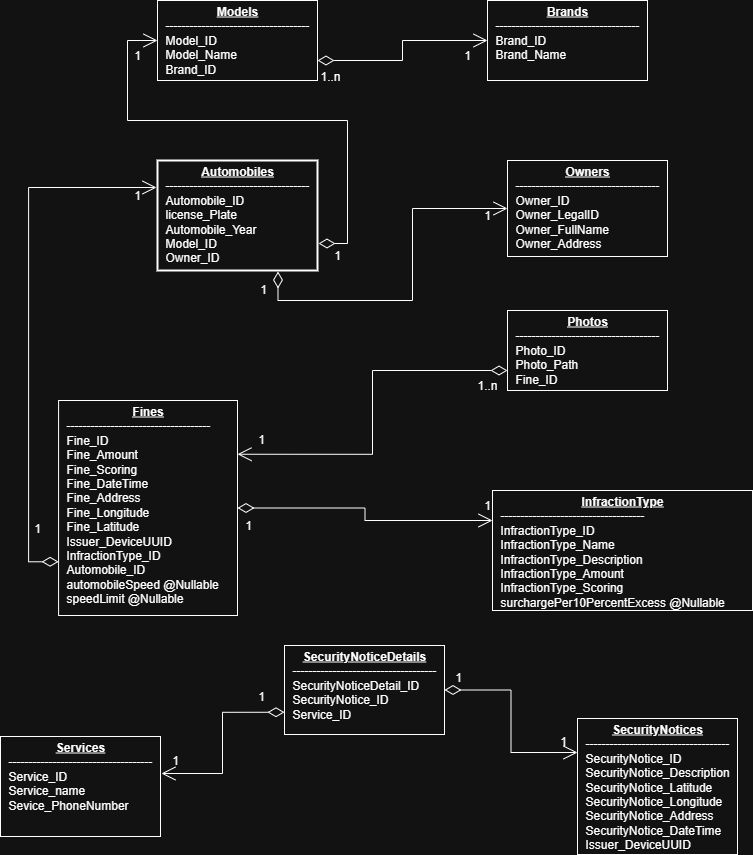

The diagram above was exported from draw.io. Its source (the exported page's mxGraphModel, read from the mxfile embedded in the PNG):
<mxGraphModel dx="858" dy="524" grid="0" gridSize="10" guides="1" tooltips="1" connect="1" arrows="1" fold="1" page="0" pageScale="1" pageWidth="827" pageHeight="1169" background="none" math="0" shadow="0">
  <root>
    <mxCell id="0" />
    <mxCell id="1" parent="0" />
    <mxCell id="22" value="&lt;p style=&quot;margin: 0px; margin-top: 4px; text-align: center; text-decoration: underline;&quot;&gt;&lt;b&gt;InfractionType&lt;/b&gt;&lt;/p&gt;&lt;p style=&quot;margin: 0px; margin-left: 8px;&quot;&gt;&lt;span style=&quot;background-color: transparent; color: light-dark(rgb(0, 0, 0), rgb(255, 255, 255));&quot;&gt;------------------------------------&lt;/span&gt;&lt;/p&gt;&lt;p style=&quot;margin: 0px; margin-left: 8px;&quot;&gt;InfractionType_ID&lt;/p&gt;&lt;p style=&quot;margin: 0px; margin-left: 8px;&quot;&gt;InfractionType_Name&lt;/p&gt;&lt;p style=&quot;margin: 0px; margin-left: 8px;&quot;&gt;&lt;span style=&quot;background-color: transparent; color: light-dark(rgb(0, 0, 0), rgb(255, 255, 255));&quot;&gt;InfractionType_D&lt;/span&gt;escription&lt;/p&gt;&lt;p style=&quot;margin: 0px; margin-left: 8px;&quot;&gt;&lt;span style=&quot;background-color: transparent; color: light-dark(rgb(0, 0, 0), rgb(255, 255, 255));&quot;&gt;InfractionType_A&lt;/span&gt;mount&lt;/p&gt;&lt;p style=&quot;margin: 0px; margin-left: 8px;&quot;&gt;&lt;span style=&quot;background-color: transparent; color: light-dark(rgb(0, 0, 0), rgb(255, 255, 255));&quot;&gt;InfractionType_S&lt;/span&gt;coring&lt;/p&gt;&lt;p style=&quot;margin: 0px; margin-left: 8px;&quot;&gt;surchargePer10PercentExcess @Nullable&amp;nbsp;&lt;/p&gt;" style="verticalAlign=top;align=left;overflow=fill;fontSize=12;fontFamily=Helvetica;html=1;shadow=0;labelBackgroundColor=none;" parent="1" vertex="1">
      <mxGeometry x="525" y="510" width="260" height="120" as="geometry" />
    </mxCell>
    <mxCell id="dqDkmZWzG_bOGnP_mQch-140" style="edgeStyle=orthogonalEdgeStyle;rounded=0;orthogonalLoop=1;jettySize=auto;html=1;exitX=0;exitY=0.75;exitDx=0;exitDy=0;entryX=1;entryY=0.25;entryDx=0;entryDy=0;startArrow=diamondThin;startFill=0;endArrow=open;endFill=0;startSize=14;endSize=12;labelBackgroundColor=none;fontColor=default;" parent="1" source="23" target="29" edge="1">
      <mxGeometry relative="1" as="geometry" />
    </mxCell>
    <mxCell id="23" value="&lt;p style=&quot;margin: 0px; margin-top: 4px; text-align: center; text-decoration: underline;&quot;&gt;&lt;b&gt;Photos&lt;/b&gt;&lt;/p&gt;&lt;p style=&quot;margin: 0px; margin-left: 8px;&quot;&gt;------------------------------------&lt;/p&gt;&lt;p style=&quot;margin: 0px; margin-left: 8px;&quot;&gt;Photo_ID&lt;/p&gt;&lt;p style=&quot;margin: 0px; margin-left: 8px;&quot;&gt;Photo_Path&lt;/p&gt;&lt;p style=&quot;margin: 0px; margin-left: 8px;&quot;&gt;Fine_ID&lt;/p&gt;" style="verticalAlign=top;align=left;overflow=fill;fontSize=12;fontFamily=Helvetica;html=1;shadow=0;labelBackgroundColor=none;" parent="1" vertex="1">
      <mxGeometry x="540" y="330" width="160" height="80" as="geometry" />
    </mxCell>
    <mxCell id="dqDkmZWzG_bOGnP_mQch-136" style="edgeStyle=orthogonalEdgeStyle;rounded=0;orthogonalLoop=1;jettySize=auto;html=1;exitX=1;exitY=0.75;exitDx=0;exitDy=0;entryX=0;entryY=0.5;entryDx=0;entryDy=0;startArrow=diamondThin;startFill=0;endArrow=open;endFill=0;startSize=14;endSize=12;labelBackgroundColor=none;fontColor=default;" parent="1" source="28" target="dqDkmZWzG_bOGnP_mQch-123" edge="1">
      <mxGeometry relative="1" as="geometry" />
    </mxCell>
    <mxCell id="28" value="&lt;p style=&quot;margin: 0px; margin-top: 4px; text-align: center; text-decoration: underline;&quot;&gt;&lt;b&gt;Models&lt;/b&gt;&lt;/p&gt;&lt;p style=&quot;margin: 0px; margin-left: 8px;&quot;&gt;&lt;span style=&quot;background-color: transparent; color: light-dark(rgb(0, 0, 0), rgb(255, 255, 255));&quot;&gt;------------------------------------&lt;/span&gt;&lt;/p&gt;&lt;p style=&quot;margin: 0px; margin-left: 8px;&quot;&gt;Model_ID&lt;/p&gt;&lt;p style=&quot;margin: 0px; margin-left: 8px;&quot;&gt;Model_Name&lt;/p&gt;&lt;p style=&quot;margin: 0px; margin-left: 8px;&quot;&gt;Brand_ID&lt;/p&gt;" style="verticalAlign=top;align=left;overflow=fill;fontSize=12;fontFamily=Helvetica;html=1;shadow=0;labelBackgroundColor=none;" parent="1" vertex="1">
      <mxGeometry x="190" y="20" width="160" height="80" as="geometry" />
    </mxCell>
    <mxCell id="dqDkmZWzG_bOGnP_mQch-139" style="edgeStyle=orthogonalEdgeStyle;rounded=0;orthogonalLoop=1;jettySize=auto;html=1;exitX=1;exitY=0.5;exitDx=0;exitDy=0;entryX=0;entryY=0.25;entryDx=0;entryDy=0;startArrow=diamondThin;startFill=0;endArrow=open;endFill=0;startSize=14;endSize=12;labelBackgroundColor=none;fontColor=default;" parent="1" source="29" target="22" edge="1">
      <mxGeometry relative="1" as="geometry" />
    </mxCell>
    <mxCell id="dqDkmZWzG_bOGnP_mQch-141" style="edgeStyle=orthogonalEdgeStyle;rounded=0;orthogonalLoop=1;jettySize=auto;html=1;exitX=0;exitY=0.75;exitDx=0;exitDy=0;entryX=0;entryY=0.25;entryDx=0;entryDy=0;startArrow=diamondThin;startFill=0;endArrow=open;endFill=0;startSize=14;endSize=12;labelBackgroundColor=none;fontColor=default;" parent="1" source="29" target="33" edge="1">
      <mxGeometry relative="1" as="geometry" />
    </mxCell>
    <mxCell id="29" value="&lt;p style=&quot;margin: 0px; margin-top: 4px; text-align: center; text-decoration: underline;&quot;&gt;&lt;b&gt;Fines&lt;/b&gt;&lt;/p&gt;&lt;p style=&quot;margin: 0px; margin-left: 8px;&quot;&gt;&lt;span style=&quot;background-color: transparent; color: light-dark(rgb(0, 0, 0), rgb(255, 255, 255));&quot;&gt;------------------------------------&lt;/span&gt;&lt;/p&gt;&lt;p style=&quot;margin: 0px; margin-left: 8px;&quot;&gt;Fine_ID&lt;/p&gt;&lt;p style=&quot;margin: 0px; margin-left: 8px;&quot;&gt;&lt;span style=&quot;background-color: transparent; color: light-dark(rgb(0, 0, 0), rgb(255, 255, 255));&quot;&gt;Fine_A&lt;/span&gt;mount&amp;nbsp;&lt;/p&gt;&lt;p style=&quot;margin: 0px; margin-left: 8px;&quot;&gt;&lt;span style=&quot;background-color: transparent; color: light-dark(rgb(0, 0, 0), rgb(255, 255, 255));&quot;&gt;Fine_&lt;/span&gt;Scoring&lt;/p&gt;&lt;p style=&quot;margin: 0px 0px 0px 8px;&quot;&gt;Fine_DateTime&lt;/p&gt;&lt;p style=&quot;margin: 0px 0px 0px 8px;&quot;&gt;&lt;span style=&quot;background-color: transparent; color: light-dark(rgb(0, 0, 0), rgb(255, 255, 255));&quot;&gt;Fine_A&lt;/span&gt;ddress&lt;/p&gt;&lt;p style=&quot;margin: 0px 0px 0px 8px;&quot;&gt;&lt;span style=&quot;background-color: transparent; color: light-dark(rgb(0, 0, 0), rgb(255, 255, 255));&quot;&gt;Fine_L&lt;/span&gt;ongitude&lt;/p&gt;&lt;p style=&quot;margin: 0px 0px 0px 8px;&quot;&gt;&lt;span style=&quot;background-color: transparent; color: light-dark(rgb(0, 0, 0), rgb(255, 255, 255));&quot;&gt;Fine_L&lt;/span&gt;atitude&lt;/p&gt;&lt;p style=&quot;margin: 0px; margin-left: 8px;&quot;&gt;Issuer_DeviceUUID&lt;/p&gt;&lt;p style=&quot;margin: 0px; margin-left: 8px;&quot;&gt;InfractionType_ID&lt;/p&gt;&lt;p style=&quot;margin: 0px; margin-left: 8px;&quot;&gt;Automobile_ID&lt;/p&gt;&lt;p style=&quot;margin: 0px; margin-left: 8px;&quot;&gt;automobileSpeed @Nullable&lt;/p&gt;&lt;p style=&quot;margin: 0px; margin-left: 8px;&quot;&gt;speedLimit @Nullable&lt;/p&gt;&lt;p style=&quot;margin: 0px 0px 0px 8px;&quot;&gt;&lt;br&gt;&lt;/p&gt;&lt;p style=&quot;margin: 0px 0px 0px 8px;&quot;&gt;&lt;br&gt;&lt;/p&gt;" style="verticalAlign=top;align=left;overflow=fill;fontSize=12;fontFamily=Helvetica;html=1;shadow=0;labelBackgroundColor=none;" parent="1" vertex="1">
      <mxGeometry x="91.08" y="420" width="178.92" height="215" as="geometry" />
    </mxCell>
    <mxCell id="dqDkmZWzG_bOGnP_mQch-137" style="edgeStyle=orthogonalEdgeStyle;rounded=0;orthogonalLoop=1;jettySize=auto;html=1;exitX=0.75;exitY=1;exitDx=0;exitDy=0;entryX=0;entryY=0.5;entryDx=0;entryDy=0;startArrow=diamondThin;startFill=0;endArrow=open;endFill=0;startSize=14;endSize=12;labelBackgroundColor=none;fontColor=default;" parent="1" source="33" target="dqDkmZWzG_bOGnP_mQch-122" edge="1">
      <mxGeometry relative="1" as="geometry" />
    </mxCell>
    <mxCell id="dqDkmZWzG_bOGnP_mQch-138" style="edgeStyle=orthogonalEdgeStyle;rounded=0;orthogonalLoop=1;jettySize=auto;html=1;exitX=1;exitY=0.75;exitDx=0;exitDy=0;entryX=0;entryY=0.5;entryDx=0;entryDy=0;startArrow=diamondThin;startFill=0;endArrow=open;endFill=0;startSize=14;endSize=12;labelBackgroundColor=none;fontColor=default;" parent="1" source="33" target="28" edge="1">
      <mxGeometry relative="1" as="geometry" />
    </mxCell>
    <mxCell id="33" value="&lt;p style=&quot;margin: 0px; margin-top: 4px; text-align: center; text-decoration: underline;&quot;&gt;&lt;strong&gt;Automobiles&lt;/strong&gt;&lt;/p&gt;&lt;p style=&quot;margin: 0px; margin-left: 8px;&quot;&gt;------------------------------------&lt;/p&gt;&lt;p style=&quot;margin: 0px; margin-left: 8px;&quot;&gt;Automobile_ID&lt;/p&gt;&lt;p style=&quot;margin: 0px; margin-left: 8px;&quot;&gt;license_Plate&lt;/p&gt;&lt;p style=&quot;margin: 0px; margin-left: 8px;&quot;&gt;Automobile_Year&lt;/p&gt;&lt;p style=&quot;margin: 0px; margin-left: 8px;&quot;&gt;Model_ID&lt;/p&gt;&lt;p style=&quot;margin: 0px; margin-left: 8px;&quot;&gt;Owner_ID&lt;/p&gt;&lt;p style=&quot;margin: 0px; margin-left: 8px;&quot;&gt;&lt;br&gt;&lt;/p&gt;" style="verticalAlign=top;align=left;overflow=fill;fontSize=12;fontFamily=Helvetica;html=1;shadow=0;labelBackgroundColor=none;strokeWidth=2;perimeterSpacing=1;fillColor=default;" parent="1" vertex="1">
      <mxGeometry x="190" y="180" width="160" height="110" as="geometry" />
    </mxCell>
    <mxCell id="dqDkmZWzG_bOGnP_mQch-122" value="&lt;p style=&quot;margin: 0px; margin-top: 4px; text-align: center; text-decoration: underline;&quot;&gt;&lt;b&gt;Owners&lt;/b&gt;&lt;/p&gt;&lt;p style=&quot;margin: 0px; margin-left: 8px;&quot;&gt;------------------------------------&lt;/p&gt;&lt;p style=&quot;margin: 0px; margin-left: 8px;&quot;&gt;Owner_ID&lt;/p&gt;&lt;p style=&quot;margin: 0px; margin-left: 8px;&quot;&gt;Owner_LegalID&lt;/p&gt;&lt;p style=&quot;margin: 0px; margin-left: 8px;&quot;&gt;Owner_FullName&lt;/p&gt;&lt;p style=&quot;margin: 0px; margin-left: 8px;&quot;&gt;Owner_Address&amp;nbsp;&lt;/p&gt;" style="verticalAlign=top;align=left;overflow=fill;fontSize=12;fontFamily=Helvetica;html=1;shadow=0;labelBackgroundColor=none;" parent="1" vertex="1">
      <mxGeometry x="540" y="180" width="160" height="96" as="geometry" />
    </mxCell>
    <mxCell id="dqDkmZWzG_bOGnP_mQch-123" value="&lt;p style=&quot;margin: 0px; margin-top: 4px; text-align: center; text-decoration: underline;&quot;&gt;&lt;b&gt;Brands&lt;/b&gt;&lt;/p&gt;&lt;p style=&quot;margin: 0px; margin-left: 8px;&quot;&gt;------------------------------------&lt;/p&gt;&lt;p style=&quot;margin: 0px; margin-left: 8px;&quot;&gt;Brand_ID&lt;/p&gt;&lt;p style=&quot;margin: 0px; margin-left: 8px;&quot;&gt;Brand_Name&lt;/p&gt;&lt;p style=&quot;margin: 0px; margin-left: 8px;&quot;&gt;&lt;br&gt;&lt;/p&gt;" style="verticalAlign=top;align=left;overflow=fill;fontSize=12;fontFamily=Helvetica;html=1;shadow=0;labelBackgroundColor=none;" parent="1" vertex="1">
      <mxGeometry x="520" y="20" width="160" height="80" as="geometry" />
    </mxCell>
    <mxCell id="dqDkmZWzG_bOGnP_mQch-124" value="&lt;p style=&quot;margin: 0px; margin-top: 4px; text-align: center; text-decoration: underline;&quot;&gt;&lt;b&gt;Services&lt;/b&gt;&lt;/p&gt;&lt;p style=&quot;margin: 0px; margin-left: 8px;&quot;&gt;------------------------------------&lt;/p&gt;&lt;p style=&quot;margin: 0px; margin-left: 8px;&quot;&gt;Service_ID&amp;nbsp;&lt;/p&gt;&lt;p style=&quot;margin: 0px; margin-left: 8px;&quot;&gt;Service_name&lt;/p&gt;&lt;p style=&quot;margin: 0px; margin-left: 8px;&quot;&gt;Sevice_PhoneNumber&lt;/p&gt;&lt;p style=&quot;margin: 0px; margin-left: 8px;&quot;&gt;&lt;br&gt;&lt;/p&gt;" style="verticalAlign=top;align=left;overflow=fill;fontSize=12;fontFamily=Helvetica;html=1;shadow=0;labelBackgroundColor=none;" parent="1" vertex="1">
      <mxGeometry x="32.99999999999994" y="756" width="160" height="100" as="geometry" />
    </mxCell>
    <mxCell id="dqDkmZWzG_bOGnP_mQch-125" value="&lt;p style=&quot;margin: 0px; margin-top: 4px; text-align: center; text-decoration: underline;&quot;&gt;&lt;b&gt;SecurityNotices&lt;/b&gt;&lt;/p&gt;&lt;p style=&quot;margin: 0px; margin-left: 8px;&quot;&gt;------------------------------------&lt;/p&gt;&lt;p style=&quot;margin: 0px; margin-left: 8px;&quot;&gt;SecurityNotice_ID&lt;/p&gt;&lt;p style=&quot;margin: 0px; margin-left: 8px;&quot;&gt;SecurityNotice_Description&lt;/p&gt;&lt;p style=&quot;margin: 0px; margin-left: 8px;&quot;&gt;SecurityNotice_Latitude&lt;/p&gt;&lt;p style=&quot;margin: 0px; margin-left: 8px;&quot;&gt;SecurityNotice_Longitude&lt;/p&gt;&lt;p style=&quot;margin: 0px; margin-left: 8px;&quot;&gt;SecurityNotice_Address&amp;nbsp;&lt;/p&gt;&lt;p style=&quot;margin: 0px; margin-left: 8px;&quot;&gt;SecurityNotice_DateTime&lt;/p&gt;&lt;p style=&quot;margin: 0px 0px 0px 8px;&quot;&gt;&lt;span style=&quot;background-color: transparent;&quot;&gt;Issuer_DeviceUUID&lt;/span&gt;&lt;/p&gt;&lt;p style=&quot;margin: 0px; margin-left: 8px;&quot;&gt;&lt;br&gt;&lt;/p&gt;" style="verticalAlign=top;align=left;overflow=fill;fontSize=12;fontFamily=Helvetica;html=1;shadow=0;labelBackgroundColor=none;" parent="1" vertex="1">
      <mxGeometry x="610" y="738" width="160" height="136" as="geometry" />
    </mxCell>
    <mxCell id="dqDkmZWzG_bOGnP_mQch-145" value="1" style="text;html=1;align=center;verticalAlign=middle;whiteSpace=wrap;rounded=0;labelBackgroundColor=none;" parent="1" vertex="1">
      <mxGeometry x="284" y="444" width="20" height="30" as="geometry" />
    </mxCell>
    <mxCell id="dqDkmZWzG_bOGnP_mQch-150" value="1" style="text;html=1;align=center;verticalAlign=middle;whiteSpace=wrap;rounded=0;labelBackgroundColor=none;" parent="1" vertex="1">
      <mxGeometry x="271" y="530" width="20" height="30" as="geometry" />
    </mxCell>
    <mxCell id="dqDkmZWzG_bOGnP_mQch-152" value="1" style="text;html=1;align=center;verticalAlign=middle;whiteSpace=wrap;rounded=0;labelBackgroundColor=none;" parent="1" vertex="1">
      <mxGeometry x="510" y="510" width="20" height="30" as="geometry" />
    </mxCell>
    <mxCell id="dqDkmZWzG_bOGnP_mQch-153" value="1..n" style="text;html=1;align=center;verticalAlign=middle;whiteSpace=wrap;rounded=0;labelBackgroundColor=none;" parent="1" vertex="1">
      <mxGeometry x="510" y="390" width="20" height="30" as="geometry" />
    </mxCell>
    <mxCell id="dqDkmZWzG_bOGnP_mQch-154" value="1" style="text;html=1;align=center;verticalAlign=middle;whiteSpace=wrap;rounded=0;labelBackgroundColor=none;" parent="1" vertex="1">
      <mxGeometry x="60" y="533" width="20" height="30" as="geometry" />
    </mxCell>
    <mxCell id="dqDkmZWzG_bOGnP_mQch-155" value="1" style="text;html=1;align=center;verticalAlign=middle;whiteSpace=wrap;rounded=0;labelBackgroundColor=none;" parent="1" vertex="1">
      <mxGeometry x="160" y="200" width="20" height="30" as="geometry" />
    </mxCell>
    <mxCell id="dqDkmZWzG_bOGnP_mQch-156" value="1" style="text;html=1;align=center;verticalAlign=middle;whiteSpace=wrap;rounded=0;labelBackgroundColor=none;" parent="1" vertex="1">
      <mxGeometry x="360" y="260" width="20" height="30" as="geometry" />
    </mxCell>
    <mxCell id="dqDkmZWzG_bOGnP_mQch-157" value="1" style="text;html=1;align=center;verticalAlign=middle;whiteSpace=wrap;rounded=0;labelBackgroundColor=none;" parent="1" vertex="1">
      <mxGeometry x="286" y="294" width="20" height="30" as="geometry" />
    </mxCell>
    <mxCell id="dqDkmZWzG_bOGnP_mQch-158" value="1" style="text;html=1;align=center;verticalAlign=middle;whiteSpace=wrap;rounded=0;labelBackgroundColor=none;" parent="1" vertex="1">
      <mxGeometry x="160" y="60" width="20" height="30" as="geometry" />
    </mxCell>
    <mxCell id="dqDkmZWzG_bOGnP_mQch-159" value="1" style="text;html=1;align=center;verticalAlign=middle;whiteSpace=wrap;rounded=0;labelBackgroundColor=none;" parent="1" vertex="1">
      <mxGeometry x="510" y="220" width="20" height="30" as="geometry" />
    </mxCell>
    <mxCell id="dqDkmZWzG_bOGnP_mQch-160" value="1..n" style="text;html=1;align=center;verticalAlign=middle;whiteSpace=wrap;rounded=0;labelBackgroundColor=none;" parent="1" vertex="1">
      <mxGeometry x="353" y="81" width="20" height="30" as="geometry" />
    </mxCell>
    <mxCell id="dqDkmZWzG_bOGnP_mQch-161" value="1" style="text;html=1;align=center;verticalAlign=middle;whiteSpace=wrap;rounded=0;labelBackgroundColor=none;" parent="1" vertex="1">
      <mxGeometry x="490" y="60" width="20" height="30" as="geometry" />
    </mxCell>
    <mxCell id="Bb9ebIM8EltVmDWb2orc-34" style="edgeStyle=orthogonalEdgeStyle;rounded=0;orthogonalLoop=1;jettySize=auto;html=1;exitX=1;exitY=0.5;exitDx=0;exitDy=0;entryX=0;entryY=0.25;entryDx=0;entryDy=0;startArrow=diamondThin;startFill=0;startSize=14;endSize=12;endArrow=open;endFill=0;" parent="1" source="Bb9ebIM8EltVmDWb2orc-33" target="dqDkmZWzG_bOGnP_mQch-125" edge="1">
      <mxGeometry relative="1" as="geometry" />
    </mxCell>
    <mxCell id="Bb9ebIM8EltVmDWb2orc-33" value="&lt;p style=&quot;margin: 0px; margin-top: 4px; text-align: center; text-decoration: underline;&quot;&gt;&lt;b&gt;SecurityNoticeDetails&lt;/b&gt;&lt;/p&gt;&lt;p style=&quot;margin: 0px; margin-left: 8px;&quot;&gt;------------------------------------&lt;/p&gt;&lt;p style=&quot;margin: 0px; margin-left: 8px;&quot;&gt;SecurityNoticeDetail_ID&lt;/p&gt;&lt;p style=&quot;margin: 0px; margin-left: 8px;&quot;&gt;SecurityNotice_ID&lt;/p&gt;&lt;p style=&quot;margin: 0px; margin-left: 8px;&quot;&gt;Service_ID&lt;/p&gt;&lt;p style=&quot;margin: 0px; margin-left: 8px;&quot;&gt;&lt;br&gt;&lt;/p&gt;&lt;p style=&quot;margin: 0px; margin-left: 8px;&quot;&gt;&lt;br&gt;&lt;/p&gt;&lt;p style=&quot;margin: 0px; margin-left: 8px;&quot;&gt;&lt;br&gt;&lt;/p&gt;&lt;p style=&quot;margin: 0px; margin-left: 8px;&quot;&gt;&lt;br&gt;&lt;/p&gt;" style="verticalAlign=top;align=left;overflow=fill;fontSize=12;fontFamily=Helvetica;html=1;shadow=0;labelBackgroundColor=none;" parent="1" vertex="1">
      <mxGeometry x="317" y="665" width="160" height="89" as="geometry" />
    </mxCell>
    <mxCell id="Bb9ebIM8EltVmDWb2orc-35" style="edgeStyle=orthogonalEdgeStyle;rounded=0;orthogonalLoop=1;jettySize=auto;html=1;exitX=0;exitY=0.75;exitDx=0;exitDy=0;entryX=1.006;entryY=0.37;entryDx=0;entryDy=0;entryPerimeter=0;startArrow=diamondThin;startFill=0;startSize=14;endSize=12;endArrow=open;endFill=0;" parent="1" source="Bb9ebIM8EltVmDWb2orc-33" target="dqDkmZWzG_bOGnP_mQch-124" edge="1">
      <mxGeometry relative="1" as="geometry" />
    </mxCell>
    <mxCell id="Bb9ebIM8EltVmDWb2orc-36" value="1" style="text;html=1;align=center;verticalAlign=middle;whiteSpace=wrap;rounded=0;labelBackgroundColor=none;" parent="1" vertex="1">
      <mxGeometry x="284" y="701" width="20" height="30" as="geometry" />
    </mxCell>
    <mxCell id="Bb9ebIM8EltVmDWb2orc-37" value="1" style="text;html=1;align=center;verticalAlign=middle;whiteSpace=wrap;rounded=0;labelBackgroundColor=none;" parent="1" vertex="1">
      <mxGeometry x="198" y="765" width="20" height="30" as="geometry" />
    </mxCell>
    <mxCell id="Bb9ebIM8EltVmDWb2orc-38" value="1" style="text;html=1;align=center;verticalAlign=middle;whiteSpace=wrap;rounded=0;labelBackgroundColor=none;" parent="1" vertex="1">
      <mxGeometry x="481" y="682" width="20" height="30" as="geometry" />
    </mxCell>
    <mxCell id="Bb9ebIM8EltVmDWb2orc-39" value="1" style="text;html=1;align=center;verticalAlign=middle;whiteSpace=wrap;rounded=0;labelBackgroundColor=none;" parent="1" vertex="1">
      <mxGeometry x="586" y="746" width="20" height="30" as="geometry" />
    </mxCell>
  </root>
</mxGraphModel>